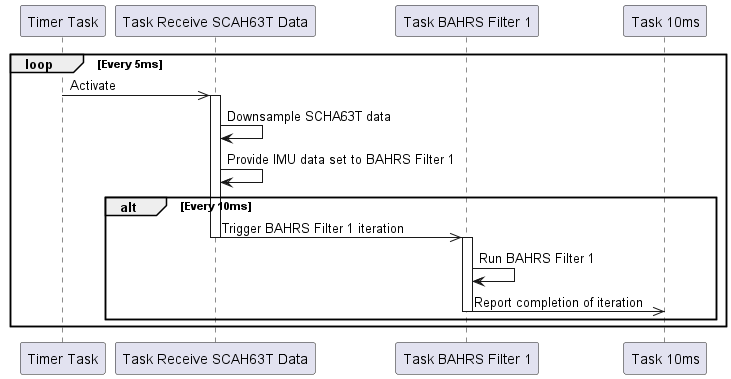

The diagram above was rendered by PlantUML. Its source (embedded in the PNG):
@startuml inline_umlgraph_2.png
participant "Timer Task" as TimerTask
participant "Task Receive SCAH63T Data" as Scha63TTask
participant "Task BAHRS Filter 1" as BahrsFilter1
participant "Task 10ms" as Task10ms

loop Every 5ms
    TimerTask ->> Scha63TTask: Activate

    activate Scha63TTask
    Scha63TTask -> Scha63TTask: Downsample SCHA63T data
    Scha63TTask -> Scha63TTask: Provide IMU data set to BAHRS Filter 1

    alt Every 10ms
        Scha63TTask ->> BahrsFilter1: Trigger BAHRS Filter 1 iteration
        deactivate Scha63TTask
        activate BahrsFilter1
        BahrsFilter1 -> BahrsFilter1: Run BAHRS Filter 1
        BahrsFilter1 ->> Task10ms: Report completion of iteration
        deactivate BahrsFilter1
    end
end
@enduml